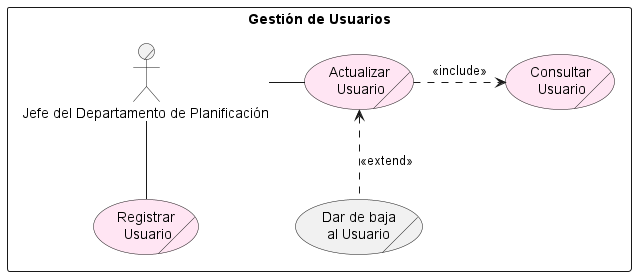

The diagram above was rendered by PlantUML. Its source (embedded in the PNG):
@startuml user-management-uc

skinparam packageStyle rectangle

rectangle "Gestión de Usuarios" {

    actor/ :Jefe del Departamento de Planificación: as JDP

    usecase/ (Registrar\n Usuario) as RU #ffe5f3
    usecase/ (Actualizar\n Usuario) as AU #ffe5f3
    usecase/ (Consultar\n Usuario) as CU #ffe5f3
    usecase/ (Dar de baja\nal Usuario) as DBU

    JDP -- RU
    JDP -right- AU

    AU .right.> CU : <<include>>
    
    DBU .up.> AU : <<extend>>

}

@enduml